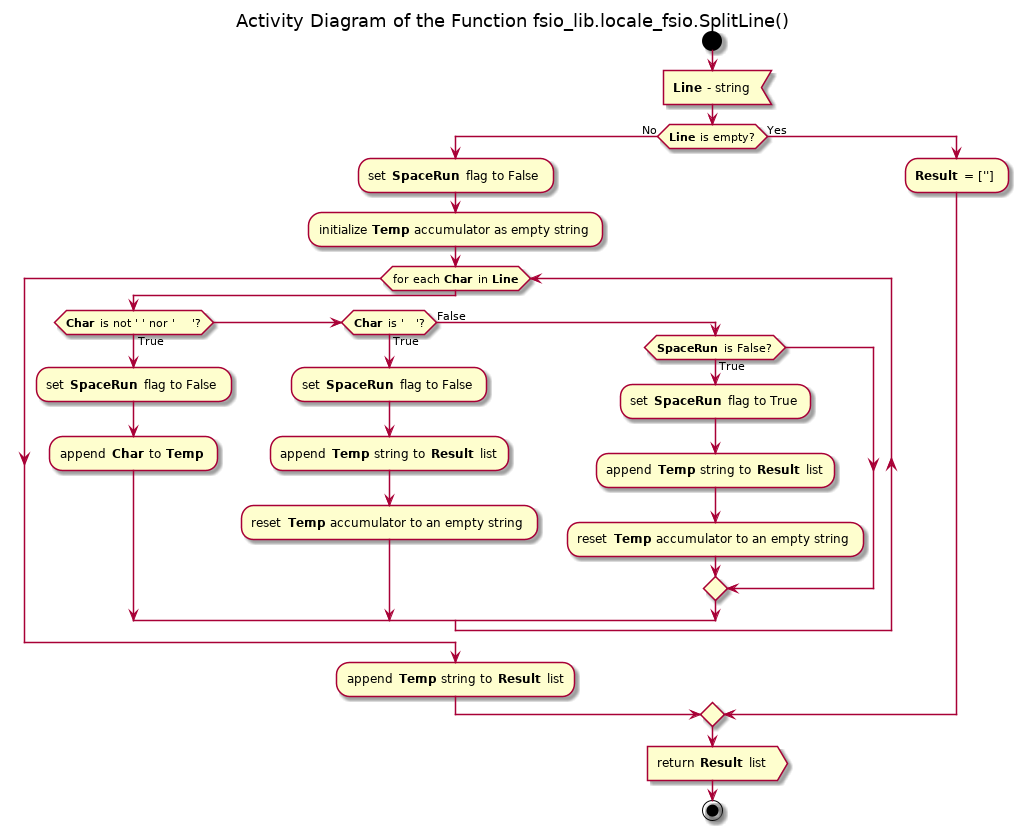

The diagram above was rendered by PlantUML. Its source (embedded in the PNG):
@startuml locale_fsio_split_line

title Activity Diagram of the Function fsio_lib.locale_fsio.SplitLine()

start

:<b>Line</b> - string<

if (<b>Line</b> is empty?) then (No)
    :set <b>SpaceRun</b> flag to False;
    
    :initialize <b>Temp</b> accumulator as empty string;
    
    while (for each <b>Char</b> in <b>Line</b>)
        if (<b>Char</b> is not ' ' nor '\t'?) then (True)
            :set <b>SpaceRun</b> flag to False;
            
            :append <b>Char</b> to <b>Temp</b> ;
        elseif (<b>Char</b> is '\t'?) then (True)
            :set <b>SpaceRun</b> flag to False;
            
            :append <b>Temp</b> string to <b>Result</b> list;
            
            :reset <b>Temp</b> accumulator to an empty string;
        else (False)
            if (<b>SpaceRun</b> is False?) then (True)
                :set <b>SpaceRun</b> flag to True;
                
                :append <b>Temp</b> string to <b>Result</b> list;
                
                :reset <b>Temp</b> accumulator to an empty string;
            endif
        endif
    end while
    
    :append <b>Temp</b> string to <b>Result</b> list;
else (Yes)
    :<b>Result</b> = [''] ;
endif

:return <b>Result</b> list>

stop

@enduml